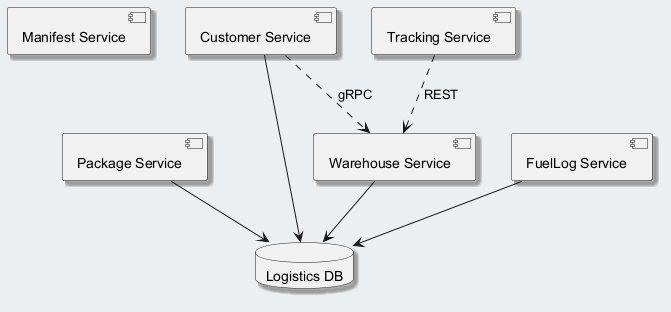

The diagram above was rendered by PlantUML. Its source (embedded in the PNG):
@startuml
skinparam backgroundColor #ECEFF1
skinparam classBackgroundColor #FFFFFF
skinparam classBorderColor #455A64
skinparam shadowing true
component "Manifest Service" as C_ManifestService
component "Package Service" as C_PackageService
component "Warehouse Service" as C_WarehouseService
component "Customer Service" as C_CustomerService
component "Tracking Service" as C_TrackingService
component "FuelLog Service" as C_FuelLogService
database "Logistics DB" as DB_logistics
C_PackageService --> DB_logistics
C_WarehouseService --> DB_logistics
C_CustomerService --> DB_logistics
C_FuelLogService --> DB_logistics
C_CustomerService ..> C_WarehouseService : gRPC
C_TrackingService ..> C_WarehouseService : REST
@enduml